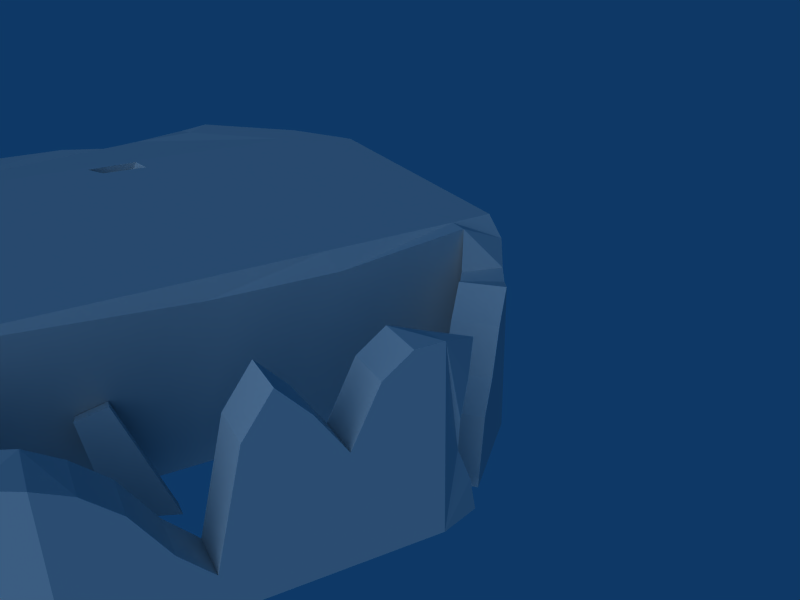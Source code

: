 # Source: ruins_house3.blend  (saved by Blender 2.63.0; exported with 4.5.12 LTS)
import bpy
from mathutils import Matrix  # noqa: F401  (used for matrix-valued properties, if any)

bpy.ops.wm.read_factory_settings(use_empty=True)
scene = bpy.context.scene
scene.name = 'Scene'

# ---- collections
col_collection_1 = bpy.data.collections.new('Collection 1'); scene.collection.children.link(col_collection_1)

# ---- materials (node trees are filled in below, after node groups)
mat_material = bpy.data.materials.new('Material')
mat_material.alpha_threshold = 0.0
mat_material.roughness = 0.5
mat_material.line_color = (0.0, 0.0, 0.0, 1.0)

# ---- material node trees

# ---- world
world_world = bpy.data.worlds.new('World'); scene.world = world_world
world_world.color = (0.05656, 0.2208, 0.4)
world_world.use_sun_shadow = False
world_world.sun_shadow_jitter_overblur = 0.0
world_world.cycles.sampling_method = 'MANUAL'
world_world.cycles.sample_map_resolution = 256

# ---- cameras
cam_camera = bpy.data.cameras.new('Camera')
cam_camera.passepartout_alpha = 0.2
cam_camera.clip_end = 100.0
cam_camera.lens = 35.0
cam_camera.sensor_width = 32.0
cam_camera.sensor_height = 18.0
cam_camera.ortho_scale = 7.314
cam_camera.show_passepartout = False
cam_camera.show_safe_areas = True
cam_camera.dof.focus_distance = 0.0
cam_camera.dof.aperture_fstop = 128.0

# ---- lights
light_spot = bpy.data.lights.new('Spot', 'SUN')
light_spot.transmission_factor = 0.0
light_spot.cutoff_distance = 30.0
light_spot.angle = 1.571
light_spot.energy = 1.0
light_spot.shadow_buffer_clip_start = 1.001
light_spot.shadow_soft_size = 1.0
light_spot.shadow_cascade_max_distance = 1000.0
light_spot.cycles.use_multiple_importance_sampling = False

# ---- meshes
me_cube = bpy.data.meshes.new('Cube')
me_cube.from_pydata([(8.071, 1.0, -1.0), (8.071, -1.0, -1.0), (-7.95, -1.0, -1.0), (-7.95, 1.0, -1.0), (8.071, 1.0, 6.934), (8.071, -1.0, 6.011), (-7.95, -1.0, 6.934), (-7.95, 1.0, 6.934), (10.25, 2.542, 6.251), (11.66, 1.128, 6.251), (15.98, 5.451, 5.948), (14.56, 6.855, 5.948), (10.25, 2.542, -1.0), (11.66, 1.128, -1.0), (15.98, 5.451, -1.0), (14.56, 6.855, -1.0), (-15.85, 5.451, -1.0), (-14.43, 6.844, -1.0), (-10.11, 2.542, -1.0), (-11.53, 1.128, -1.0), (-15.85, 5.451, 6.934), (-14.43, 6.844, 6.934), (-10.11, 2.542, 6.934), (-11.53, 1.128, 6.934), (-16.43, 6.822, 6.934), (-14.43, 20.0, 6.934), (-16.43, 19.99, 6.583), (-16.43, 6.822, -1.0), (-14.43, 20.0, -1.0), (-16.43, 19.99, -1.0), (-11.52, 25.74, -1.0), (-10.11, 24.33, -1.0), (-15.85, 21.42, -1.0), (-11.52, 25.74, 6.934), (-10.11, 24.33, 6.934), (-15.85, 21.42, 6.934), (15.96, 21.42, 6.456), (10.22, 24.33, 5.612), (11.64, 25.74, 5.612), (15.96, 21.67, -1.0), (10.22, 24.33, -1.0), (11.64, 25.74, -1.0), (16.55, 19.99, -1.0), (14.55, 20.26, -1.0), (16.55, 6.822, -1.0), (16.55, 19.99, 6.934), (14.55, 20.0, 6.456), (16.55, 6.822, 5.778), (-7.95, 27.85, 6.934), (-7.95, 25.85, 6.934), (8.071, 25.85, 6.934), (8.071, 27.85, 6.096), (-7.95, 27.85, -1.0), (-7.95, 25.85, -1.0), (8.071, 25.85, -1.0), (8.071, 27.85, -1.0), (12.38, 1.849, 6.102), (13.1, 2.569, 4.84), (13.82, 3.29, 5.478), (14.54, 4.01, 4.988), (15.26, 4.731, 5.71), (10.96, 3.261, 6.102), (11.68, 3.98, 4.84), (12.4, 4.699, 5.478), (13.12, 5.417, 4.988), (13.84, 6.136, 5.71), (12.38, 1.849, -1.0), (13.1, 2.569, -1.0), (13.82, 3.29, -1.0), (14.54, 4.01, -1.0), (15.26, 4.731, -1.0), (10.96, 3.261, -1.0), (11.68, 3.98, -1.0), (12.4, 4.699, -1.0), (13.12, 5.417, -1.0), (13.84, 6.136, -1.0), (13.07, 5.396, 1.97), (12.44, 4.711, 2.261), (11.79, 4.015, 2.742), (14.4, 3.971, 2.424), (13.75, 3.292, 2.741), (12.99, 2.585, 3.107), (13.1, 5.409, 0.5076), (12.47, 4.725, -0.07382), (11.83, 4.03, 0.6759), (14.43, 3.979, 1.331), (13.8, 3.284, 0.687), (13.16, 2.58, 0.8143), (12.75, 5.054, 2.046), (12.25, 4.363, 2.332), (14.08, 3.623, 2.501), (13.51, 2.97, 2.929), (11.81, 4.023, 1.709), (12.98, 2.538, 1.909), (12.79, 5.067, 0.124), (12.15, 4.378, 0.3966), (14.11, 3.631, 0.9159), (13.48, 2.932, 0.8463), (16.55, 18.8, -1.0), (16.55, 17.6, -1.0), (16.55, 16.4, -1.0), (16.55, 15.2, -1.0), (16.55, 14.01, -1.0), (16.55, 12.81, -1.0), (16.55, 11.61, -1.0), (16.55, 10.41, -1.0), (16.55, 9.217, -1.0), (16.55, 8.02, -1.0), (16.55, 18.8, 6.934), (16.55, 17.6, 6.082), (16.55, 16.4, 3.752), (16.55, 15.2, 5.596), (16.55, 14.01, 6.934), (16.55, 12.81, 5.308), (16.55, 11.61, 0.67), (16.55, 10.41, 1.994), (16.55, 9.217, 3.984), (16.55, 8.02, 5.145), (14.56, 8.05, -1.0), (14.56, 9.245, -1.0), (14.56, 10.44, -1.0), (14.56, 11.63, -1.0), (14.55, 12.83, -1.0), (14.55, 14.02, -1.0), (14.55, 15.22, -1.0), (14.55, 16.41, -1.0), (14.55, 17.61, -1.0), (14.55, 18.8, -1.0), (14.56, 8.05, 5.145), (14.56, 9.245, 3.984), (14.56, 10.44, 1.994), (14.56, 11.63, 0.67), (14.55, 12.83, 5.308), (14.55, 14.02, 6.934), (14.55, 15.22, 5.596), (14.55, 16.41, 3.752), (14.55, 17.61, 6.082), (14.55, 18.8, 6.934), (11.09, 23.46, 4.433), (11.95, 22.59, 2.692), (12.82, 21.73, 1.637), (11.09, 23.46, -1.0), (11.95, 22.59, -1.0), (13.51, 21.03, -1.0), (14.23, 23.15, 1.637), (13.37, 24.01, 2.692), (12.5, 24.87, 4.433), (14.93, 22.45, -1.0), (13.37, 24.01, -1.0), (12.5, 24.87, -1.0), (16.11, 21.15, 4.964), (16.25, 20.77, 3.473), (15.96, 20.86, 1.982), (15.96, 21.42, 0.4911), (14.55, 20.0, 0.4911), (14.55, 19.44, 1.982), (14.84, 19.35, 3.473), (14.69, 19.73, 4.964), (9.506, 24.83, 5.236), (8.788, 25.34, 5.274), (9.506, 24.83, -1.0), (8.788, 25.34, -1.0), (10.45, 26.44, -1.0), (9.26, 27.15, -1.0), (10.45, 26.44, 5.236), (9.26, 27.15, 5.274), (8.615, 1.386, 6.36), (9.158, 1.771, 5.948), (9.702, 2.157, 5.252), (8.968, -0.468, 6.36), (9.865, 0.06402, 5.948), (10.76, 0.596, 5.252), (8.615, 1.386, -1.0), (9.158, 1.771, -1.0), (9.702, 2.157, -1.0), (8.968, -0.468, -1.0), (9.865, 0.06402, -1.0), (10.76, 0.596, -1.0), (8.089, 10.17, 3.006), (10.12, 11.81, -1.012), (9.803, 10.08, -0.7024), (9.227, 7.978, 0.09068), (11.03, 7.777, 0.9102), (11.61, 9.883, 0.119), (11.92, 11.61, -0.1888), (9.895, 9.976, 3.831), (8.095, 8.902, 2.725), (9.122, 9.295, 0.5982), (10.93, 9.096, 1.42), (9.899, 8.705, 3.549), (12.34, 20.0, -0.2996), (14.02, 19.94, -0.3194), (14.08, 20.58, -1.0), (14.19, 20.24, -0.4368), (12.47, 20.57, -0.7262), (12.36, 20.31, -0.3637), (12.53, 19.73, -0.7093), (13.95, 19.57, -1.0), (11.18, 16.52, -1.209), (11.73, 15.49, -0.7005), (11.89, 15.11, -0.2986), (11.48, 15.08, -0.4966), (10.79, 16.52, -0.3899), (10.41, 16.08, -0.7064), (11.15, 16.58, -0.437), (12.07, 15.3, -0.3775), (10.16, 18.87, -0.3623), (10.56, 19.59, -0.3124), (10.06, 20.35, -0.4677), (10.4, 19.9, -0.1834), (9.594, 18.95, -0.2802), (9.783, 18.7, -0.08161), (10.14, 18.34, -0.6998), (10.76, 19.83, -0.971), (1.69, -1.0, -1.0), (-1.57, -1.0, -1.0), (1.69, -1.0, 6.934), (-1.57, -1.0, 6.934), (1.69, -1.0, 5.372), (-1.57, -1.0, 5.372), (-1.57, -0.6327, 5.372), (1.69, -0.6327, 5.372), (-1.57, -0.6327, -1.0), (1.69, -0.6327, -1.0), (-8.491, 1.386, 6.934), (-9.031, 1.771, 6.934), (-9.572, 2.157, 6.934), (-8.844, -0.468, 6.228), (-9.738, 0.06402, 5.173), (-10.63, 0.596, 5.895), (-8.393, 15.98, 6.934), (-9.696, 15.71, 6.934), (-8.495, 13.72, 6.934), (-9.574, 13.15, 6.934), (-9.574, 12.93, 6.551), (-8.495, 13.5, 6.551), (-9.696, 15.49, 6.551), (-8.393, 15.76, 6.551), (6.37, -1.0, 6.011), (3.817, -1.0, 6.487), (7.145, 25.85, 6.934), (7.024, 27.85, 6.934), (8.071, 19.94, 6.199), (7.375, 19.69, 6.934), (8.071, 14.35, 6.199), (7.58, 14.18, 6.934), (7.257, 1.0, 6.934), (-16.43, 17.1, 5.159), (-14.43, 16.81, 6.81), (-16.43, 14.97, 4.955), (-14.43, 15.0, 6.652), (-16.43, 12.98, 5.629), (-14.43, 12.52, 6.934)], [], [(16, 17, 18, 19), (20, 23, 22, 21), (20, 16, 19, 23), (2, 19, 18, 3), (29, 28, 17, 27), (20, 21, 24), (16, 20, 24, 27), (16, 27, 17), (30, 31, 28, 32), (33, 35, 25, 34), (33, 30, 32, 35), (25, 35, 26), (26, 35, 32, 29), (28, 29, 32), (43, 39, 42), (46, 45, 36), (10, 14, 44, 47), (10, 47, 11), (14, 15, 44), (55, 54, 53, 52), (30, 33, 48, 52), (30, 52, 53, 31), (33, 34, 49, 48), (17, 28, 31, 18), (3, 18, 31, 53), (0, 3, 53, 54), (15, 75, 65, 11), (71, 12, 8, 61), (10, 60, 70, 14), (56, 9, 13, 66), (11, 65, 60, 10), (65, 64, 59, 60), (64, 63, 58, 59), (63, 62, 57, 58), (62, 61, 56, 57), (61, 8, 9, 56), (14, 70, 75, 15), (70, 69, 74, 75), (69, 68, 73, 74), (68, 67, 72, 73), (67, 66, 71, 72), (66, 13, 12, 71), (76, 65, 75), (76, 64, 65), (78, 71, 61), (62, 78, 61), (79, 70, 60), (59, 79, 60), (81, 56, 66), (81, 57, 56), (74, 82, 75), (84, 72, 71), (85, 69, 70), (67, 87, 66), (88, 63, 64), (76, 88, 64), (88, 77, 63), (89, 62, 63), (77, 89, 63), (89, 78, 62), (90, 59, 58), (80, 90, 58), (90, 79, 59), (91, 58, 57), (81, 91, 57), (91, 80, 58), (82, 76, 75), (94, 74, 73), (83, 94, 73), (94, 82, 74), (95, 73, 72), (84, 95, 72), (95, 83, 73), (78, 92, 71), (92, 84, 71), (79, 85, 70), (96, 68, 69), (85, 96, 69), (96, 86, 68), (97, 67, 68), (86, 97, 68), (97, 87, 67), (87, 93, 66), (93, 81, 66), (76, 82, 85, 79), (76, 79, 90, 88), (88, 90, 80, 77), (77, 80, 91, 89), (89, 91, 81, 78), (78, 81, 93, 92), (92, 93, 87, 84), (95, 84, 87, 97), (83, 95, 97, 86), (94, 83, 86, 96), (82, 94, 96, 85), (43, 42, 98, 127), (127, 98, 99, 126), (126, 99, 100, 125), (125, 100, 101, 124), (124, 101, 102, 123), (123, 102, 103, 122), (122, 103, 104, 121), (121, 104, 105, 120), (120, 105, 106, 119), (119, 106, 107, 118), (118, 107, 44, 15), (45, 46, 137, 108), (108, 137, 136, 109), (109, 136, 135, 110), (110, 135, 134, 111), (111, 134, 133, 112), (112, 133, 132, 113), (113, 132, 131, 114), (114, 131, 130, 115), (115, 130, 129, 116), (116, 129, 128, 117), (117, 128, 11, 47), (137, 127, 126, 136), (136, 126, 125, 135), (135, 125, 124, 134), (134, 124, 123, 133), (133, 123, 122, 132), (132, 122, 121, 131), (131, 121, 120, 130), (130, 120, 119, 129), (129, 119, 118, 128), (128, 118, 15, 11), (42, 45, 108, 98), (98, 108, 109, 99), (99, 109, 110, 100), (100, 110, 111, 101), (101, 111, 112, 102), (102, 112, 113, 103), (103, 113, 114, 104), (104, 114, 115, 105), (105, 115, 116, 106), (106, 116, 117, 107), (107, 117, 47, 44), (41, 38, 146, 149), (149, 146, 145, 148), (148, 145, 144, 147), (37, 40, 141, 138), (138, 141, 142, 139), (139, 142, 143, 140), (38, 37, 138, 146), (146, 138, 139, 145), (145, 139, 140, 144), (40, 41, 149, 141), (141, 149, 148, 142), (142, 148, 147, 143), (152, 151, 45, 42), (39, 153, 42), (150, 36, 45), (153, 152, 42), (151, 150, 45), (156, 155, 42, 45), (155, 156, 137, 127), (43, 127, 154), (157, 137, 46), (154, 155, 127), (156, 137, 157), (36, 150, 157, 46), (150, 151, 156, 157), (151, 152, 155, 156), (152, 153, 154, 155), (153, 39, 43, 154), (144, 140, 143, 147), (37, 158, 160, 40), (158, 159, 161, 160), (159, 50, 54, 161), (40, 160, 162, 41), (160, 161, 163, 162), (161, 54, 55, 163), (38, 164, 158, 37), (164, 165, 159, 158), (165, 51, 50, 159), (41, 162, 164, 38), (162, 163, 165, 164), (163, 55, 51, 165), (4, 5, 169, 166), (166, 169, 170, 167), (167, 170, 171, 168), (168, 171, 9, 8), (0, 4, 166, 172), (172, 166, 167, 173), (173, 167, 168, 174), (174, 168, 8, 12), (5, 1, 175, 169), (169, 175, 176, 170), (170, 176, 177, 171), (171, 177, 13, 9), (1, 0, 172, 175), (175, 172, 173, 176), (176, 173, 174, 177), (177, 174, 12, 13), (183, 182, 181, 180), (184, 183, 180, 179), (185, 184, 179, 178), (178, 186, 189, 185), (186, 187, 188, 189), (187, 181, 182, 188), (189, 188, 183, 184), (185, 189, 184), (188, 182, 183), (187, 186, 179, 180), (181, 187, 180), (186, 178, 179), (193, 195, 194, 192), (191, 197, 196, 190), (192, 194, 196, 197), (190, 195, 193, 191), (191, 193, 192, 197), (190, 196, 194, 195), (205, 200, 201, 199), (204, 198, 203, 202), (205, 204, 202, 200), (203, 198, 199, 201), (204, 205, 199, 198), (202, 203, 201, 200), (209, 208, 210, 211), (207, 206, 212, 213), (208, 213, 212, 210), (206, 207, 209, 211), (207, 213, 208, 209), (206, 211, 210, 212), (3, 0, 214, 215), (214, 0, 1), (215, 2, 3), (6, 217, 7), (218, 1, 5), (218, 214, 1), (217, 219, 218, 216), (219, 6, 2), (215, 219, 2), (219, 217, 6), (218, 219, 220, 221), (219, 215, 222, 220), (214, 218, 221, 223), (220, 222, 223, 221), (7, 224, 227, 6), (224, 225, 228, 227), (225, 226, 229, 228), (226, 22, 23, 229), (228, 19, 2), (6, 227, 2), (229, 23, 19), (227, 228, 2), (228, 229, 19), (22, 226, 34), (224, 7, 49), (34, 231, 230, 49), (231, 34, 226), (49, 230, 224), (233, 225, 232), (225, 233, 226), (233, 231, 226), (230, 232, 224), (232, 225, 224), (233, 232, 235, 234), (231, 233, 234, 236), (232, 230, 237, 235), (230, 231, 236, 237), (236, 234, 235, 237), (216, 239, 4), (239, 238, 4), (238, 5, 4), (5, 238, 218), (238, 239, 218), (239, 216, 218), (241, 55, 52), (48, 241, 52), (241, 51, 55), (51, 241, 240, 50), (241, 48, 49, 240), (240, 49, 7), (242, 0, 54), (50, 242, 54), (243, 240, 7), (240, 243, 242, 50), (244, 0, 242), (4, 0, 244), (245, 243, 7), (243, 245, 244, 242), (246, 217, 216), (4, 246, 216), (246, 7, 217), (7, 246, 245), (4, 244, 245, 246), (247, 29, 27), (247, 26, 29), (26, 247, 248, 25), (248, 22, 34), (25, 248, 34), (249, 247, 27), (247, 249, 250, 248), (248, 250, 22), (24, 251, 27), (251, 249, 27), (249, 251, 252, 250), (251, 24, 21, 252), (250, 252, 22), (252, 21, 22)])
_uv = me_cube.uv_layers.new(name='UVTex')
_uv.uv.foreach_set('vector', [0.2561, 0.3876, 0.2592, 0.3906, 0.2684, 0.3813, 0.2654, 0.3783, 0.08404, 0.4223, 0.05431, 0.3926, 0.06404, 0.3828, 0.09361, 0.4126, 0.5513, 0.9746, 0.5513, 0.8214, 0.4678, 0.8214, 0.4678, 0.9746, 0.2731, 0.3737, 0.2654, 0.3783, 0.2684, 0.3813, 0.2731, 0.378, 0.2549, 0.4188, 0.2592, 0.4188, 0.2592, 0.3906, 0.2549, 0.3905, 0.08404, 0.4223, 0.09361, 0.4126, 0.09346, 0.4263, 0.5513, 0.8214, 0.5513, 0.9746, 0.5778, 0.9746, 0.5778, 0.8214, 0.2561, 0.3876, 0.2549, 0.3905, 0.2592, 0.3906, 0.2654, 0.4311, 0.2685, 0.4281, 0.2592, 0.4188, 0.2562, 0.4218, 0.2235, 0.3925, 0.1938, 0.4223, 0.1841, 0.4125, 0.2138, 0.3828, 0.9433, 0.9746, 0.9433, 0.8214, 0.8597, 0.8214, 0.8597, 0.9746, 0.1841, 0.4125, 0.1938, 0.4223, 0.184, 0.4263, 0.8323, 0.9746, 0.8597, 0.9746, 0.8597, 0.8214, 0.8323, 0.8214, 0.2592, 0.4188, 0.2549, 0.4188, 0.2562, 0.4218, 0.3213, 0.4193, 0.3244, 0.4224, 0.3256, 0.4188, 0.8838, 0.1225, 0.9332, 0.102, 0.8871, 0.05427, 0.2602, 0.7672, 0.2606, 0.6255, 0.2896, 0.6257, 0.2891, 0.7639, 0.1133, 0.1205, 0.1112, 0.05427, 0.06677, 0.1035, 0.3244, 0.3876, 0.3214, 0.3906, 0.3256, 0.3905, 0.3074, 0.4356, 0.3074, 0.4313, 0.2731, 0.4313, 0.2731, 0.4356, 0.9433, 0.8214, 0.9433, 0.9746, 0.9841, 0.9746, 0.9841, 0.8214, 0.2654, 0.4311, 0.2731, 0.4356, 0.2731, 0.4313, 0.2685, 0.4281, 0.2235, 0.3925, 0.2138, 0.3828, 0.2243, 0.368, 0.2381, 0.368, 0.2592, 0.3906, 0.2592, 0.4188, 0.2685, 0.4281, 0.2684, 0.3813, 0.2731, 0.378, 0.2684, 0.3813, 0.2685, 0.4281, 0.2731, 0.4313, 0.3074, 0.378, 0.2731, 0.378, 0.2731, 0.4313, 0.3074, 0.4313, 0.449, 0.2528, 0.4745, 0.2531, 0.4726, 0.4111, 0.4469, 0.4164, 0.5768, 0.2544, 0.6023, 0.2547, 0.6002, 0.4254, 0.5747, 0.4216, 0.2602, 0.7672, 0.2395, 0.7623, 0.24, 0.6254, 0.2606, 0.6255, 0.1568, 0.7701, 0.1361, 0.7731, 0.1366, 0.6252, 0.1572, 0.6253, 0.8397, 0.1657, 0.7805, 0.1635, 0.7854, 0.05017, 0.8448, 0.05241, 0.7805, 0.1635, 0.7098, 0.1608, 0.7146, 0.04743, 0.7854, 0.05017, 0.7098, 0.1608, 0.6458, 0.1583, 0.6505, 0.04498, 0.7146, 0.04743, 0.6458, 0.1583, 0.5778, 0.1557, 0.5824, 0.04235, 0.6505, 0.04498, 0.5778, 0.1557, 0.4859, 0.1522, 0.4904, 0.03877, 0.5824, 0.04235, 0.4859, 0.1522, 0.4276, 0.1499, 0.432, 0.03652, 0.4904, 0.03877, 0.3244, 0.3876, 0.3229, 0.386, 0.3198, 0.3891, 0.3214, 0.3906, 0.3229, 0.386, 0.3213, 0.3845, 0.3183, 0.3875, 0.3198, 0.3891, 0.3213, 0.3845, 0.3198, 0.3829, 0.3167, 0.386, 0.3183, 0.3875, 0.3198, 0.3829, 0.3182, 0.3814, 0.3152, 0.3844, 0.3167, 0.386, 0.3182, 0.3814, 0.3167, 0.3799, 0.3136, 0.3829, 0.3152, 0.3844, 0.3167, 0.3799, 0.3151, 0.3783, 0.3121, 0.3813, 0.3136, 0.3829, 0.5005, 0.3232, 0.4726, 0.4111, 0.4745, 0.2531, 0.5005, 0.3232, 0.4983, 0.3944, 0.4726, 0.4111, 0.5476, 0.3426, 0.5768, 0.2544, 0.5747, 0.4216, 0.5495, 0.3916, 0.5476, 0.3426, 0.5747, 0.4216, 0.2166, 0.6952, 0.24, 0.6254, 0.2395, 0.7623, 0.2189, 0.7475, 0.2166, 0.6952, 0.2395, 0.7623, 0.1764, 0.7091, 0.1568, 0.7701, 0.1572, 0.6253, 0.1764, 0.7091, 0.1776, 0.7444, 0.1568, 0.7701, 0.5001, 0.2534, 0.5001, 0.2889, 0.4745, 0.2531, 0.5472, 0.2941, 0.5512, 0.254, 0.5768, 0.2544, 0.2171, 0.6729, 0.2193, 0.6254, 0.24, 0.6254, 0.1779, 0.6253, 0.1787, 0.6623, 0.1572, 0.6253, 0.5122, 0.3253, 0.5237, 0.4063, 0.4983, 0.3944, 0.5005, 0.3232, 0.5122, 0.3253, 0.4983, 0.3944, 0.5122, 0.3253, 0.5239, 0.3307, 0.5237, 0.4063, 0.5334, 0.3334, 0.5495, 0.3916, 0.5237, 0.4063, 0.5239, 0.3307, 0.5334, 0.3334, 0.5237, 0.4063, 0.5334, 0.3334, 0.5476, 0.3426, 0.5495, 0.3916, 0.207, 0.6968, 0.2189, 0.7475, 0.1982, 0.7574, 0.1974, 0.7016, 0.207, 0.6968, 0.1982, 0.7574, 0.207, 0.6968, 0.2166, 0.6952, 0.2189, 0.7475, 0.1892, 0.7054, 0.1982, 0.7574, 0.1776, 0.7444, 0.1764, 0.7091, 0.1892, 0.7054, 0.1776, 0.7444, 0.1892, 0.7054, 0.1974, 0.7016, 0.1982, 0.7574, 0.5001, 0.2889, 0.5005, 0.3232, 0.4745, 0.2531, 0.5119, 0.2801, 0.5001, 0.2534, 0.5256, 0.2537, 0.5237, 0.2758, 0.5119, 0.2801, 0.5256, 0.2537, 0.5119, 0.2801, 0.5001, 0.2889, 0.5001, 0.2534, 0.5354, 0.2872, 0.5256, 0.2537, 0.5512, 0.254, 0.5472, 0.2941, 0.5354, 0.2872, 0.5512, 0.254, 0.5354, 0.2872, 0.5237, 0.2758, 0.5256, 0.2537, 0.5476, 0.3426, 0.5474, 0.3183, 0.5768, 0.2544, 0.5474, 0.3183, 0.5472, 0.2941, 0.5768, 0.2544, 0.2166, 0.6952, 0.2171, 0.6729, 0.24, 0.6254, 0.2076, 0.6644, 0.1986, 0.6254, 0.2193, 0.6254, 0.2171, 0.6729, 0.2076, 0.6644, 0.2193, 0.6254, 0.2076, 0.6644, 0.1981, 0.6598, 0.1986, 0.6254, 0.1884, 0.663, 0.1779, 0.6253, 0.1986, 0.6254, 0.1981, 0.6598, 0.1884, 0.663, 0.1986, 0.6254, 0.1884, 0.663, 0.1787, 0.6623, 0.1779, 0.6253, 0.1787, 0.6623, 0.1757, 0.6846, 0.1572, 0.6253, 0.1757, 0.6846, 0.1764, 0.7091, 0.1572, 0.6253, 0.6226, 0.1697, 0.5984, 0.06232, 0.7555, 0.08926, 0.7732, 0.1697, 0.402, 0.1078, 0.404, 0.1877, 0.3851, 0.1903, 0.3833, 0.1103, 0.3833, 0.1103, 0.3851, 0.1903, 0.3643, 0.1936, 0.3631, 0.1141, 0.3631, 0.1141, 0.3643, 0.1936, 0.3474, 0.1987, 0.3482, 0.12, 0.3482, 0.12, 0.3474, 0.1987, 0.3205, 0.1987, 0.32, 0.1227, 0.32, 0.1227, 0.3205, 0.1987, 0.2733, 0.1912, 0.2794, 0.1154, 0.2794, 0.1154, 0.2733, 0.1912, 0.2293, 0.1859, 0.2389, 0.1079, 0.2178, 0.1019, 0.2389, 0.1079, 0.2293, 0.1859, 0.2107, 0.1819, 0.1926, 0.09326, 0.2178, 0.1019, 0.2107, 0.1819, 0.1912, 0.1771, 0.1724, 0.09434, 0.1926, 0.09326, 0.1912, 0.1771, 0.1704, 0.1785, 0.1487, 0.09811, 0.1724, 0.09434, 0.1704, 0.1785, 0.1457, 0.1826, 0.3213, 0.4193, 0.3256, 0.4188, 0.3256, 0.4162, 0.3213, 0.4162, 0.3213, 0.4162, 0.3256, 0.4162, 0.3256, 0.4136, 0.3213, 0.4137, 0.3213, 0.4137, 0.3256, 0.4136, 0.3256, 0.4111, 0.3213, 0.4111, 0.3213, 0.4111, 0.3256, 0.4111, 0.3256, 0.4085, 0.3213, 0.4085, 0.3213, 0.4085, 0.3256, 0.4085, 0.3256, 0.4059, 0.3213, 0.406, 0.3213, 0.406, 0.3256, 0.4059, 0.3256, 0.4034, 0.3213, 0.4034, 0.3213, 0.4034, 0.3256, 0.4034, 0.3256, 0.4008, 0.3213, 0.4008, 0.3213, 0.4008, 0.3256, 0.4008, 0.3256, 0.3982, 0.3214, 0.3983, 0.3214, 0.3983, 0.3256, 0.3982, 0.3256, 0.3957, 0.3214, 0.3957, 0.3214, 0.3957, 0.3256, 0.3957, 0.3256, 0.3931, 0.3214, 0.3932, 0.3214, 0.3932, 0.3256, 0.3931, 0.3256, 0.3905, 0.3214, 0.3906, 0.8838, 0.1225, 0.8871, 0.05427, 0.8444, 0.05607, 0.8441, 0.1224, 0.8441, 0.1224, 0.8444, 0.05607, 0.7957, 0.05603, 0.7953, 0.1224, 0.7953, 0.1224, 0.7957, 0.05603, 0.7088, 0.0558, 0.7084, 0.1221, 0.7084, 0.1221, 0.7088, 0.0558, 0.6359, 0.05564, 0.6355, 0.1219, 0.6355, 0.1219, 0.6359, 0.05564, 0.5764, 0.05557, 0.5759, 0.1218, 0.5759, 0.1218, 0.5764, 0.05557, 0.5094, 0.05545, 0.5089, 0.1216, 0.5089, 0.1216, 0.5094, 0.05545, 0.3505, 0.05457, 0.3499, 0.1207, 0.3499, 0.1207, 0.3505, 0.05457, 0.2913, 0.05454, 0.2907, 0.1206, 0.2907, 0.1206, 0.2913, 0.05454, 0.2143, 0.05434, 0.2136, 0.1204, 0.2136, 0.1204, 0.2143, 0.05434, 0.159, 0.05435, 0.1582, 0.1204, 0.1582, 0.1204, 0.159, 0.05435, 0.1112, 0.05427, 0.1133, 0.1205, 0.9349, 0.434, 0.9349, 0.2776, 0.9113, 0.2776, 0.9113, 0.4172, 0.9113, 0.4172, 0.9113, 0.2776, 0.8878, 0.2776, 0.8878, 0.3712, 0.8878, 0.3712, 0.8878, 0.2776, 0.8642, 0.2776, 0.8642, 0.4076, 0.8642, 0.4076, 0.8642, 0.2776, 0.8407, 0.2776, 0.8407, 0.434, 0.8407, 0.434, 0.8407, 0.2776, 0.8171, 0.2776, 0.8171, 0.4019, 0.8171, 0.4019, 0.8171, 0.2776, 0.7936, 0.2776, 0.7936, 0.3105, 0.7936, 0.3105, 0.7936, 0.2776, 0.77, 0.2776, 0.77, 0.3366, 0.77, 0.3366, 0.77, 0.2776, 0.7465, 0.2776, 0.7465, 0.3758, 0.7465, 0.3758, 0.7465, 0.2776, 0.7229, 0.2776, 0.7229, 0.3987, 0.7229, 0.3987, 0.7229, 0.2776, 0.6994, 0.2776, 0.6994, 0.4145, 0.5539, 0.628, 0.551, 0.7923, 0.5268, 0.7923, 0.5296, 0.6281, 0.5296, 0.6281, 0.5268, 0.7923, 0.5028, 0.7748, 0.5053, 0.6282, 0.5053, 0.6282, 0.5028, 0.7748, 0.4794, 0.7266, 0.4811, 0.6282, 0.4811, 0.6282, 0.4794, 0.7266, 0.4545, 0.7649, 0.4568, 0.6283, 0.4568, 0.6283, 0.4545, 0.7649, 0.4297, 0.7926, 0.4326, 0.6284, 0.4326, 0.6284, 0.4297, 0.7926, 0.406, 0.759, 0.4083, 0.6284, 0.4083, 0.6284, 0.406, 0.759, 0.3834, 0.6631, 0.384, 0.6285, 0.3651, 0.6265, 0.365, 0.6606, 0.346, 0.6873, 0.3462, 0.6263, 0.3462, 0.6263, 0.346, 0.6873, 0.327, 0.7277, 0.3273, 0.6261, 0.3273, 0.6261, 0.327, 0.7277, 0.3081, 0.7512, 0.3085, 0.6259, 0.3085, 0.6259, 0.3081, 0.7512, 0.2891, 0.7639, 0.2896, 0.6257, 0.7209, 0.6171, 0.7163, 0.7751, 0.6894, 0.7471, 0.6931, 0.6173, 0.6931, 0.6173, 0.6894, 0.7471, 0.6629, 0.7057, 0.6654, 0.6175, 0.6654, 0.6175, 0.6629, 0.7057, 0.6359, 0.6807, 0.6154, 0.6179, 0.8149, 0.3962, 0.8186, 0.2643, 0.843, 0.2638, 0.8399, 0.3721, 0.8399, 0.3721, 0.843, 0.2638, 0.8673, 0.2633, 0.8652, 0.3369, 0.8652, 0.3369, 0.8673, 0.2633, 0.9112, 0.2624, 0.8902, 0.3154, 0.6103, 0.06348, 0.6103, 0.1737, 0.5166, 0.1738, 0.5166, 0.06349, 0.5166, 0.06349, 0.5166, 0.1738, 0.3993, 0.1738, 0.3993, 0.06349, 0.3993, 0.06349, 0.3993, 0.1738, 0.3102, 0.1738, 0.3103, 0.06351, 0.3121, 0.4281, 0.3151, 0.4311, 0.3169, 0.4292, 0.3139, 0.4262, 0.3139, 0.4262, 0.3169, 0.4292, 0.3188, 0.4274, 0.3158, 0.4243, 0.3158, 0.4243, 0.3188, 0.4274, 0.3221, 0.424, 0.3191, 0.421, 0.573, 0.6908, 0.5693, 0.7211, 0.551, 0.7923, 0.5539, 0.628, 0.5906, 0.629, 0.5849, 0.6599, 0.5539, 0.628, 0.5771, 0.7523, 0.5827, 0.7834, 0.551, 0.7923, 0.5849, 0.6599, 0.573, 0.6908, 0.5539, 0.628, 0.5693, 0.7211, 0.5771, 0.7523, 0.551, 0.7923, 0.2905, 0.07813, 0.3554, 0.07813, 0.3554, 0.143, 0.2905, 0.143, 0.9475, 0.3363, 0.9457, 0.3657, 0.9349, 0.434, 0.9349, 0.2776, 0.9636, 0.2776, 0.9349, 0.2776, 0.9585, 0.307, 0.2703, 0.03609, 0.4029, 0.1687, 0.4029, 0.03609, 0.9585, 0.307, 0.9475, 0.3363, 0.9349, 0.2776, 0.5575, 0.06458, 0.6985, 0.2056, 0.6985, 0.06458, 0.7111, 0.1878, 0.6014, 0.1813, 0.6014, 0.03681, 0.7111, 0.04327, 0.6014, 0.1813, 0.4906, 0.1693, 0.4906, 0.02482, 0.6014, 0.03681, 0.4906, 0.1693, 0.3812, 0.1592, 0.3812, 0.01474, 0.4906, 0.02482, 0.3812, 0.1592, 0.2699, 0.1878, 0.2699, 0.04326, 0.3812, 0.01474, 0.2699, 0.1878, 0.1615, 0.201, 0.1615, 0.05647, 0.2699, 0.04326, 0.3103, 0.06351, 0.3102, 0.1738, 0.155, 0.1738, 0.155, 0.06348, 0.8149, 0.3962, 0.7972, 0.3884, 0.8007, 0.264, 0.8186, 0.2643, 0.7972, 0.3884, 0.7792, 0.3889, 0.7828, 0.2638, 0.8007, 0.264, 0.7792, 0.3889, 0.7604, 0.4217, 0.7649, 0.2635, 0.7828, 0.2638, 0.3121, 0.4281, 0.3105, 0.4292, 0.3125, 0.4326, 0.3151, 0.4311, 0.3105, 0.4292, 0.309, 0.4302, 0.31, 0.4341, 0.3125, 0.4326, 0.309, 0.4302, 0.3074, 0.4313, 0.3074, 0.4356, 0.31, 0.4341, 0.6103, 0.06348, 0.6869, 0.08235, 0.6623, 0.1822, 0.6103, 0.1737, 0.6869, 0.08235, 0.761, 0.1002, 0.7103, 0.1897, 0.6623, 0.1822, 0.4245, 0.04001, 0.5166, 0.04001, 0.491, 0.1616, 0.3856, 0.1396, 0.7209, 0.6171, 0.7539, 0.6178, 0.7496, 0.7668, 0.7163, 0.7751, 0.7539, 0.6178, 0.787, 0.6184, 0.7827, 0.7683, 0.7496, 0.7668, 0.787, 0.6184, 0.8201, 0.6191, 0.8146, 0.8087, 0.7827, 0.7683, 0.4739, 0.1637, 0.4739, 0.03582, 0.5263, 0.07236, 0.5217, 0.1818, 0.5217, 0.1818, 0.5263, 0.07236, 0.5871, 0.09552, 0.5633, 0.2001, 0.5633, 0.2001, 0.5871, 0.09552, 0.6557, 0.1199, 0.615, 0.2217, 0.7062, 0.1711, 0.7062, 0.06746, 0.7854, 0.06278, 0.7722, 0.1718, 0.6684, 0.2515, 0.6661, 0.4384, 0.6497, 0.4257, 0.6519, 0.2523, 0.6519, 0.2523, 0.6497, 0.4257, 0.6333, 0.4167, 0.6354, 0.2531, 0.6354, 0.2531, 0.6333, 0.4167, 0.617, 0.4011, 0.6188, 0.2539, 0.6188, 0.2539, 0.617, 0.4011, 0.6002, 0.4254, 0.6023, 0.2547, 0.05613, 0.787, 0.05663, 0.6253, 0.07661, 0.6253, 0.07615, 0.7753, 0.07615, 0.7753, 0.07661, 0.6253, 0.0966, 0.6252, 0.09616, 0.7669, 0.09616, 0.7669, 0.0966, 0.6252, 0.1166, 0.6252, 0.1162, 0.7527, 0.1162, 0.7527, 0.1166, 0.6252, 0.1366, 0.6252, 0.1361, 0.7731, 0.3074, 0.3737, 0.3074, 0.378, 0.3086, 0.3789, 0.3094, 0.3749, 0.3094, 0.3749, 0.3086, 0.3789, 0.3098, 0.3797, 0.3113, 0.376, 0.3113, 0.376, 0.3098, 0.3797, 0.3109, 0.3805, 0.3132, 0.3772, 0.3132, 0.3772, 0.3109, 0.3805, 0.3121, 0.3813, 0.3151, 0.3783, 0.519, 0.1853, 0.4121, 0.1859, 0.4123, 0.09425, 0.5191, 0.09361, 0.6012, 0.1847, 0.519, 0.1853, 0.5191, 0.09361, 0.6012, 0.09296, 0.3445, 0.2217, 0.08437, 0.2217, 0.0847, 0.1134, 0.3448, 0.1134, 0.4669, 0.1727, 0.4682, 0.05668, 0.6461, 0.05668, 0.645, 0.1729, 0.6593, 0.1588, 0.5072, 0.1578, 0.5074, 0.03126, 0.6595, 0.03226, 0.5072, 0.1578, 0.4174, 0.1565, 0.4174, 0.03007, 0.5074, 0.03126, 0.3479, 0.4131, 0.3704, 0.3697, 0.395, 0.3462, 0.4313, 0.3492, 0.3711, 0.4261, 0.3479, 0.4131, 0.4313, 0.3492, 0.3704, 0.3697, 0.3479, 0.3515, 0.395, 0.3462, 0.404, 0.3224, 0.359, 0.3414, 0.4294, 0.2634, 0.4294, 0.2998, 0.4203, 0.3462, 0.404, 0.3224, 0.4294, 0.2998, 0.359, 0.3414, 0.3479, 0.3173, 0.4294, 0.2634, 0.3095, 0.3269, 0.3302, 0.329, 0.3302, 0.329, 0.2763, 0.3407, 0.3082, 0.3282, 0.2993, 0.329, 0.2732, 0.3335, 0.259, 0.3373, 0.3095, 0.3269, 0.2763, 0.3407, 0.2732, 0.3335, 0.2993, 0.329, 0.3082, 0.3282, 0.259, 0.3373, 0.2673, 0.3398, 0.2673, 0.3398, 0.5664, 0.129, 0.5876, 0.1221, 0.6073, 0.08658, 0.5455, 0.08658, 0.5621, 0.1564, 0.5455, 0.129, 0.5972, 0.129, 0.5813, 0.1522, 0.6043, 0.08972, 0.6007, 0.07469, 0.5769, 0.06652, 0.5769, 0.09588, 0.5373, 0.08599, 0.5769, 0.06652, 0.5769, 0.1243, 0.5436, 0.1058, 0.3214, 0.2344, 0.3316, 0.2921, 0.3206, 0.3001, 0.3111, 0.2344, 0.2979, 0.2448, 0.2958, 0.2999, 0.2958, 0.2999, 0.2788, 0.2489, 0.6182, 0.09049, 0.5397, 0.09211, 0.5581, 0.1092, 0.6182, 0.1291, 0.3206, 0.3001, 0.2958, 0.2999, 0.2979, 0.2448, 0.3111, 0.2344, 0.3039, 0.3001, 0.3323, 0.3001, 0.2787, 0.3121, 0.2747, 0.3171, 0.312, 0.3269, 0.312, 0.3269, 0.2749, 0.3183, 0.259, 0.3258, 0.2787, 0.3121, 0.2787, 0.3121, 0.312, 0.3269, 0.259, 0.3258, 0.2749, 0.3183, 0.2921, 0.3169, 0.3039, 0.3001, 0.2747, 0.3171, 0.5832, 0.08598, 0.6294, 0.06321, 0.6294, 0.1341, 0.5913, 0.111, 0.6066, 0.1525, 0.6303, 0.1515, 0.6268, 0.1341, 0.5832, 0.1341, 0.2731, 0.378, 0.3074, 0.378, 0.2938, 0.3737, 0.2868, 0.3737, 0.2938, 0.3737, 0.3074, 0.378, 0.3074, 0.3737, 0.2868, 0.3737, 0.2731, 0.3737, 0.2731, 0.378, 0.03968, 0.368, 0.03968, 0.3241, 0.05343, 0.368, 0.2426, 0.9401, 0.3703, 0.8126, 0.3703, 0.9714, 0.2426, 0.9401, 0.2426, 0.8126, 0.3703, 0.8126, 0.1774, 0.9714, 0.1774, 0.9401, 0.2426, 0.9401, 0.2426, 0.9714, 0.1774, 0.9401, 0.04966, 0.9714, 0.04966, 0.8126, 0.1774, 0.8126, 0.1774, 0.9401, 0.04966, 0.8126, 0.1774, 0.9401, 0.1774, 0.9714, 0.04966, 0.9714, 0.218, 0.6126, 0.1201, 0.6072, 0.1211, 0.5944, 0.2189, 0.5997, 0.1201, 0.6072, 0.02143, 0.6072, 0.02237, 0.5944, 0.1211, 0.5944, 0.3167, 0.6126, 0.218, 0.6126, 0.2189, 0.5997, 0.3176, 0.5997, 0.8585, 0.7453, 0.8585, 0.5037, 0.9821, 0.5037, 0.9821, 0.7453, 0.2973, 0.06298, 0.3264, 0.07676, 0.2534, 0.1415, 0.2082, 0.1007, 0.3264, 0.07676, 0.3554, 0.09054, 0.2962, 0.199, 0.2534, 0.1415, 0.3554, 0.09054, 0.3865, 0.09884, 0.3576, 0.199, 0.2962, 0.199, 0.3865, 0.09884, 0.4186, 0.1008, 0.4287, 0.1971, 0.3576, 0.199, 0.4468, 0.8568, 0.4259, 0.9742, 0.4677, 0.9742, 0.4677, 0.8234, 0.4572, 0.8368, 0.4677, 0.9742, 0.4363, 0.8431, 0.4259, 0.8234, 0.4259, 0.9742, 0.4572, 0.8368, 0.4468, 0.8568, 0.4677, 0.9742, 0.4468, 0.8568, 0.4363, 0.8431, 0.4259, 0.9742, 0.06404, 0.3828, 0.06139, 0.3791, 0.2138, 0.3828, 0.05608, 0.3717, 0.05343, 0.368, 0.2243, 0.368, 0.2138, 0.3828, 0.1546, 0.38, 0.1565, 0.371, 0.2243, 0.368, 0.1546, 0.38, 0.2138, 0.3828, 0.06139, 0.3791, 0.2243, 0.368, 0.1565, 0.371, 0.05608, 0.3717, 0.137, 0.3791, 0.05873, 0.3754, 0.1409, 0.3717, 0.05873, 0.3754, 0.137, 0.3791, 0.06139, 0.3791, 0.137, 0.3791, 0.1546, 0.38, 0.06139, 0.3791, 0.1565, 0.371, 0.1409, 0.3717, 0.05608, 0.3717, 0.1409, 0.3717, 0.05873, 0.3754, 0.05608, 0.3717, 0.4266, 0.1488, 0.5319, 0.1488, 0.5319, 0.1114, 0.4266, 0.1114, 0.3967, 0.1488, 0.1472, 0.1488, 0.1256, 0.1114, 0.3752, 0.1114, 0.398, 0.1488, 0.6185, 0.1488, 0.597, 0.1114, 0.3765, 0.1114, 0.3467, 0.1488, 0.2196, 0.1488, 0.2196, 0.1114, 0.3467, 0.1114, 0.8498, 0.137, 0.7548, 0.1308, 0.7838, 0.07592, 0.8637, 0.07076, 0.09935, 0.06147, 0.2249, 0.04894, 0.4739, 0.1637, 0.2249, 0.04894, 0.3751, 0.03582, 0.4739, 0.1637, 0.3751, 0.03582, 0.4739, 0.03582, 0.4739, 0.1637, 0.3703, 0.9714, 0.3278, 0.9714, 0.2426, 0.9401, 0.3278, 0.9714, 0.2852, 0.9714, 0.2426, 0.9401, 0.2852, 0.9714, 0.2426, 0.9714, 0.2426, 0.9401, 0.3031, 0.5767, 0.3191, 0.456, 0.0754, 0.456, 0.0754, 0.5767, 0.3031, 0.5767, 0.0754, 0.456, 0.3031, 0.5767, 0.3191, 0.5767, 0.3191, 0.456, 0.5166, 0.04001, 0.5858, 0.07358, 0.541, 0.1793, 0.491, 0.1616, 0.2381, 0.265, 0.2381, 0.368, 0.2243, 0.368, 0.2243, 0.2642, 0.2243, 0.2642, 0.2243, 0.368, 0.05343, 0.368, 0.7253, 0.5987, 0.3711, 0.4503, 0.8359, 0.4503, 0.8359, 0.5987, 0.7253, 0.5987, 0.8359, 0.4503, 0.1819, 0.2626, 0.2243, 0.2642, 0.05343, 0.368, 0.7793, 0.1195, 0.5973, 0.1193, 0.6039, 0.0892, 0.7798, 0.09214, 0.6208, 0.5987, 0.3711, 0.4503, 0.7253, 0.5987, 0.3711, 0.5987, 0.3711, 0.4503, 0.6208, 0.5987, 0.144, 0.2612, 0.1819, 0.2626, 0.05343, 0.368, 0.5973, 0.1193, 0.4345, 0.1195, 0.4392, 0.09326, 0.6039, 0.0892, 0.05343, 0.2634, 0.03968, 0.3241, 0.03968, 0.3017, 0.05343, 0.2578, 0.05343, 0.2634, 0.03968, 0.3017, 0.05343, 0.2634, 0.05343, 0.368, 0.03968, 0.3241, 0.05343, 0.368, 0.05343, 0.2634, 0.144, 0.2612, 0.2403, 0.02976, 0.766, 0.02976, 0.7542, 0.09742, 0.234, 0.09714, 0.7763, 0.9746, 0.8323, 0.8214, 0.5778, 0.8214, 0.7763, 0.9746, 0.8323, 0.9746, 0.8323, 0.8214, 0.6156, 0.1503, 0.5, 0.1503, 0.5133, 0.0627, 0.6263, 0.07957, 0.1621, 0.4125, 0.06404, 0.3828, 0.2138, 0.3828, 0.1841, 0.4125, 0.1621, 0.4125, 0.2138, 0.3828, 0.7351, 0.9746, 0.7763, 0.9746, 0.5778, 0.8214, 0.5, 0.1503, 0.4265, 0.13, 0.451, 0.04547, 0.5133, 0.0627, 0.1621, 0.4125, 0.1497, 0.4125, 0.06404, 0.3828, 0.5778, 0.9746, 0.6968, 0.9746, 0.5778, 0.8214, 0.6968, 0.9746, 0.7351, 0.9746, 0.5778, 0.8214, 0.4265, 0.13, 0.3584, 0.09043, 0.3677, 0.01565, 0.451, 0.04547, 0.1358, 0.4263, 0.09346, 0.4263, 0.09361, 0.4126, 0.1327, 0.4125, 0.1497, 0.4125, 0.1327, 0.4125, 0.06404, 0.3828, 0.1327, 0.4125, 0.09361, 0.4126, 0.06404, 0.3828])
me_cube.materials.append(mat_material)
me_cube.use_remesh_preserve_volume = False
me_cube.use_remesh_preserve_attributes = False
me_cube.use_mirror_vertex_groups = False
me_cube.update()
arm_armature = bpy.data.armatures.new('Armature')  # bones are not reproduced

# ---- objects
ob_armature = bpy.data.objects.new('Armature', arm_armature)
ob_cube = bpy.data.objects.new('Cube', me_cube)
ob_lamp = bpy.data.objects.new('Lamp', light_spot)
ob_camera = bpy.data.objects.new('Camera', cam_camera)

# ---- transforms, parenting, visibility, modifiers, constraints
ob_armature.location = (-0.07206, 3.476, 0.2839)
ob_armature.lock_rotations_4d = False
ob_armature.empty_display_type = 'ARROWS'
ob_armature.lineart.crease_threshold = 0.0
ob_cube.parent = ob_armature
ob_cube.matrix_parent_inverse = Matrix(((1.0, 0.0, 0.0, 0.07206), (0.0, 1.0, 0.0, -3.476), (0.0, -7.451e-09, 1.0, -0.2839), (0.0, 0.0, 0.0, 1.0)))
ob_cube.location = (0.0, -13.59, 1.069)
ob_cube.lock_rotations_4d = False
ob_cube.empty_display_type = 'ARROWS'
ob_cube.color = (0.0, 0.0, 0.0, 1.0)
ob_cube.lineart.crease_threshold = 0.0
_vg = ob_cube.vertex_groups.new(name='Bone')
_vg.add([0, 1, 2, 3, 4, 5, 6, 7, 8, 9, 10, 11, 12, 13, 14, 15, 16, 17, 18, 19, 20, 21, 22, 23, 24, 25, 26, 27, 28, 29, 30, 31, 32, 33, 34, 35, 36, 37, 38, 39, 40, 41, 42, 43, 44, 45, 46, 47, 48, 49, 50, 51, 52, 53, 54, 55, 56, 57, 58, 59, 60, 61, 62, 63, 64, 65, 66, 67, 68, 69, 70, 71, 72, 73, 74, 75, 76, 77, 78, 79, 80, 81, 82, 83, 84, 85, 86, 87, 88, 89, 90, 91, 92, 93, 94, 95, 96, 97, 98, 99, 100, 101, 102, 103, 104, 105, 106, 107, 108, 109, 110, 111, 112, 113, 114, 115, 116, 117, 118, 119, 120, 121, 122, 123, 124, 125, 126, 127, 128, 129, 130, 131, 132, 133, 134, 135, 136, 137, 138, 139, 140, 141, 142, 143, 144, 145, 146, 147, 148, 149, 150, 151, 152, 153, 154, 155, 156, 157, 158, 159, 160, 161, 162, 163, 164, 165, 166, 167, 168, 169, 170, 171, 172, 173, 174, 175, 176, 177, 178, 179, 180, 181, 182, 183, 184, 185, 186, 187, 188, 189, 190, 191, 192, 193, 194, 195, 196, 197, 198, 199, 200, 201, 202, 203, 204, 205, 206, 207, 208, 209, 210, 211, 212, 213, 214, 215, 216, 217, 218, 219, 220, 221, 222, 223, 224, 225, 226, 227, 228, 229, 230, 231, 232, 233, 238, 239, 240, 241, 242, 243, 244, 245, 246, 247, 248, 249, 250, 251, 252], 1.0, 'REPLACE')
_m = ob_cube.modifiers.new('Armature', 'ARMATURE')
_m.object = ob_armature
_m.use_bone_envelopes = True
ob_lamp.location = (4.076, 1.005, 51.83)
ob_lamp.rotation_euler = (1.155, 0.1629, 0.4547)
ob_lamp.lock_rotations_4d = False
ob_lamp.empty_display_type = 'ARROWS'
ob_lamp.color = (0.0, 0.0, 0.0, 0.0)
ob_lamp.lineart.crease_threshold = 0.0
ob_camera.location = (38.36, -6.508, 21.62)
ob_camera.rotation_euler = (1.125, 0.01693, 1.087)
ob_camera.lock_rotations_4d = False
ob_camera.empty_display_type = 'ARROWS'
ob_camera.color = (0.0, 0.0, 0.0, 0.0)
ob_camera.display_type = 'WIRE'
ob_camera.lineart.crease_threshold = 0.0

# ---- collection membership
col_collection_1.objects.link(ob_armature)
col_collection_1.objects.link(ob_cube)
col_collection_1.objects.link(ob_lamp)
col_collection_1.objects.link(ob_camera)

# ---- scene / render settings (as saved in the file)
scene.camera = ob_camera
scene.frame_start = 1; scene.frame_end = 250; scene.frame_set(1)
scene.render.engine = 'BLENDER_EEVEE_NEXT'
scene.render.image_settings.file_format = 'JPEG'
scene.render.image_settings.color_mode = 'RGB'
scene.render.image_settings.compression = 90
scene.render.resolution_x = 800
scene.render.resolution_y = 600
scene.render.pixel_aspect_x = 100.0
scene.render.pixel_aspect_y = 100.0
scene.render.fps = 25
scene.render.dither_intensity = 0.0
scene.render.use_compositing = False
scene.render.use_sequencer = False
scene.render.bake_margin = 2
scene.render.bake_bias = 0.0
scene.render.use_stamp_time = False
scene.render.use_stamp_date = False
scene.render.use_stamp_frame = False
scene.render.use_stamp_camera = False
scene.render.use_stamp_scene = False
scene.render.use_stamp_filename = False
scene.render.use_stamp_render_time = False
scene.render.stamp_font_size = 0
scene.cycles.use_denoising = False
scene.cycles.samples = 10
scene.cycles.sampling_pattern = 'TABULATED_SOBOL'
scene.cycles.light_sampling_threshold = 0.0
scene.cycles.use_adaptive_sampling = False
scene.cycles.use_light_tree = False
scene.cycles.blur_glossy = 0.0
scene.cycles.volume_bounces = 1
scene.cycles.pixel_filter_type = 'GAUSSIAN'
scene.cycles.sample_clamp_indirect = 0.0
scene.view_settings.view_transform = 'Raw'
bpy.context.view_layer.update()
